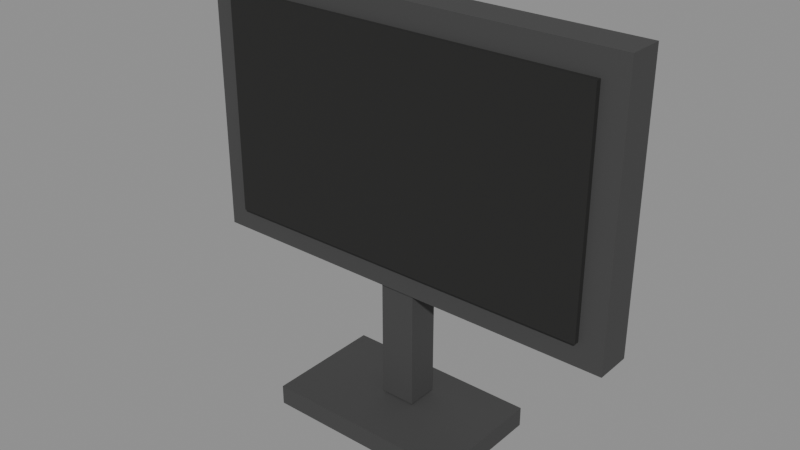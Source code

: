 # Source: source.blend  (saved by Blender 5.2.45; exported with 4.5.12 LTS)
import bpy
from mathutils import Matrix  # noqa: F401  (used for matrix-valued properties, if any)

bpy.ops.wm.read_factory_settings(use_empty=True)
scene = bpy.context.scene
scene.name = 'Scene'

# ---- images (referenced by path relative to the original .blend; pixels are not part of the script)
import os
ASSET_DIR = os.environ.get("B2B_ASSET_DIR", "")  # directory of the original .blend (textures are referenced by path, not embedded)
HERE = os.path.dirname(os.path.abspath(__file__))  # packed textures are extracted next to this script under _unpacked/

def load_image(name, relpath, width, height, colorspace="sRGB"):
    """Load a texture the original file referenced (path relative to the .blend, or extracted next to this script)."""
    p = next((c for c in (os.path.join(HERE, relpath), os.path.join(ASSET_DIR, relpath)) if relpath and os.path.exists(c)), "")
    if p:
        img = bpy.data.images.load(p, check_existing=True)
        img.name = name
    else:  # same state as the original file: an image datablock whose file is absent (Cycles renders it pink)
        img = bpy.data.images.new(name, width, height)
        img.source = "FILE"
        img.filepath = "//" + (relpath or name)
    img.colorspace_settings.name = colorspace
    return img
img_palette_png = load_image('palette.png', '_unpacked/palette.cadebe72.png', 2508, 2508, 'sRGB')

# ---- materials (node trees are filled in below, after node groups)
mat_sharedpalette_v001 = bpy.data.materials.new('SharedPalette_v001')

# ---- material node trees
mat_sharedpalette_v001.use_nodes = True; mat_sharedpalette_v001.node_tree.nodes.clear()
_N = mat_sharedpalette_v001.node_tree.nodes; _L = mat_sharedpalette_v001.node_tree.links
n0 = _N.new('ShaderNodeBsdfPrincipled'); n0.name = 'Principled BSDF'; n0.location = (-200, 100)
n0.inputs[2].default_value = 0.8
n0.inputs[10].default_value = 0.005
n1 = _N.new('ShaderNodeOutputMaterial'); n1.name = 'Material Output'; n1.location = (200, 100)
n2 = _N.new('ShaderNodeTexImage'); n2.name = 'Image Texture'; n2.location = (0, 0)
n2.image = img_palette_png
n2.interpolation = 'Closest'
_L.new(n0.outputs[0], n1.inputs[0])
_L.new(n2.outputs[0], n0.inputs[0])
n1.is_active_output = True

# ---- meshes
me_cube = bpy.data.meshes.new('Cube')
me_cube.from_pydata([(-0.27, -0.0225, -0.17), (-0.27, -0.0225, 0.17), (-0.27, 0.0225, -0.17), (-0.27, 0.0225, 0.17), (0.27, -0.0225, -0.17), (0.27, -0.0225, 0.17), (0.27, 0.0225, -0.17), (0.27, 0.0225, 0.17), (-0.24, -0.029, -0.14), (-0.24, -0.029, 0.14), (-0.24, -0.021, -0.14), (-0.24, -0.021, 0.14), (0.24, -0.029, -0.14), (0.24, -0.029, 0.14), (0.24, -0.021, -0.14), (0.24, -0.021, 0.14), (-0.0225, -0.02, -0.32), (-0.0225, -0.02, -0.14), (-0.0225, 0.02, -0.32), (-0.0225, 0.02, -0.14), (0.0225, -0.02, -0.32), (0.0225, -0.02, -0.14), (0.0225, 0.02, -0.32), (0.0225, 0.02, -0.14), (-0.125, -0.09, -0.3475), (-0.125, -0.09, -0.3225), (-0.125, 0.06, -0.3475), (-0.125, 0.06, -0.3225), (0.125, -0.09, -0.3475), (0.125, -0.09, -0.3225), (0.125, 0.06, -0.3475), (0.125, 0.06, -0.3225)], [], [(1, 2, 0), (3, 6, 2), (7, 4, 6), (5, 0, 4), (6, 0, 2), (3, 5, 7), (9, 10, 8), (11, 14, 10), (15, 12, 14), (13, 8, 12), (14, 8, 10), (11, 13, 15), (17, 18, 16), (19, 22, 18), (23, 20, 22), (21, 16, 20), (22, 16, 18), (19, 21, 23), (25, 26, 24), (27, 30, 26), (31, 28, 30), (29, 24, 28), (30, 24, 26), (27, 29, 31), (1, 3, 2), (3, 7, 6), (7, 5, 4), (5, 1, 0), (6, 4, 0), (3, 1, 5), (9, 11, 10), (11, 15, 14), (15, 13, 12), (13, 9, 8), (14, 12, 8), (11, 9, 13), (17, 19, 18), (19, 23, 22), (23, 21, 20), (21, 17, 16), (22, 20, 16), (19, 17, 21), (25, 27, 26), (27, 31, 30), (31, 29, 28), (29, 25, 24), (30, 28, 24), (27, 25, 29)])
_uv = me_cube.uv_layers.new(name='UVMap')
_uv.uv.foreach_set('vector', [0.3906, 0.5154, 0.3906, 0.5154, 0.3906, 0.5154, 0.3906, 0.5154, 0.3906, 0.5154, 0.3906, 0.5154, 0.3906, 0.5154, 0.3906, 0.5154, 0.3906, 0.5154, 0.3906, 0.5154, 0.3906, 0.5154, 0.3906, 0.5154, 0.3906, 0.5154, 0.3906, 0.5154, 0.3906, 0.5154, 0.3906, 0.5154, 0.3906, 0.5154, 0.3906, 0.5154, 0.4531, 0.5154, 0.4531, 0.5154, 0.4531, 0.5154, 0.4531, 0.5154, 0.4531, 0.5154, 0.4531, 0.5154, 0.4531, 0.5154, 0.4531, 0.5154, 0.4531, 0.5154, 0.4531, 0.5154, 0.4531, 0.5154, 0.4531, 0.5154, 0.4531, 0.5154, 0.4531, 0.5154, 0.4531, 0.5154, 0.4531, 0.5154, 0.4531, 0.5154, 0.4531, 0.5154, 0.3906, 0.5154, 0.3906, 0.5154, 0.3906, 0.5154, 0.3906, 0.5154, 0.3906, 0.5154, 0.3906, 0.5154, 0.3906, 0.5154, 0.3906, 0.5154, 0.3906, 0.5154, 0.3906, 0.5154, 0.3906, 0.5154, 0.3906, 0.5154, 0.3906, 0.5154, 0.3906, 0.5154, 0.3906, 0.5154, 0.3906, 0.5154, 0.3906, 0.5154, 0.3906, 0.5154, 0.3906, 0.5154, 0.3906, 0.5154, 0.3906, 0.5154, 0.3906, 0.5154, 0.3906, 0.5154, 0.3906, 0.5154, 0.3906, 0.5154, 0.3906, 0.5154, 0.3906, 0.5154, 0.3906, 0.5154, 0.3906, 0.5154, 0.3906, 0.5154, 0.3906, 0.5154, 0.3906, 0.5154, 0.3906, 0.5154, 0.3906, 0.5154, 0.3906, 0.5154, 0.3906, 0.5154, 0.3906, 0.5154, 0.3906, 0.5154, 0.3906, 0.5154, 0.3906, 0.5154, 0.3906, 0.5154, 0.3906, 0.5154, 0.3906, 0.5154, 0.3906, 0.5154, 0.3906, 0.5154, 0.3906, 0.5154, 0.3906, 0.5154, 0.3906, 0.5154, 0.3906, 0.5154, 0.3906, 0.5154, 0.3906, 0.5154, 0.3906, 0.5154, 0.3906, 0.5154, 0.3906, 0.5154, 0.4531, 0.5154, 0.4531, 0.5154, 0.4531, 0.5154, 0.4531, 0.5154, 0.4531, 0.5154, 0.4531, 0.5154, 0.4531, 0.5154, 0.4531, 0.5154, 0.4531, 0.5154, 0.4531, 0.5154, 0.4531, 0.5154, 0.4531, 0.5154, 0.4531, 0.5154, 0.4531, 0.5154, 0.4531, 0.5154, 0.4531, 0.5154, 0.4531, 0.5154, 0.4531, 0.5154, 0.3906, 0.5154, 0.3906, 0.5154, 0.3906, 0.5154, 0.3906, 0.5154, 0.3906, 0.5154, 0.3906, 0.5154, 0.3906, 0.5154, 0.3906, 0.5154, 0.3906, 0.5154, 0.3906, 0.5154, 0.3906, 0.5154, 0.3906, 0.5154, 0.3906, 0.5154, 0.3906, 0.5154, 0.3906, 0.5154, 0.3906, 0.5154, 0.3906, 0.5154, 0.3906, 0.5154, 0.3906, 0.5154, 0.3906, 0.5154, 0.3906, 0.5154, 0.3906, 0.5154, 0.3906, 0.5154, 0.3906, 0.5154, 0.3906, 0.5154, 0.3906, 0.5154, 0.3906, 0.5154, 0.3906, 0.5154, 0.3906, 0.5154, 0.3906, 0.5154, 0.3906, 0.5154, 0.3906, 0.5154, 0.3906, 0.5154, 0.3906, 0.5154, 0.3906, 0.5154, 0.3906, 0.5154])
me_cube.materials.append(mat_sharedpalette_v001)
me_cube.update()

# ---- objects
ob_frame = bpy.data.objects.new('Frame', me_cube)

# ---- transforms, parenting, visibility, modifiers, constraints
ob_frame.location = (0.0, 0.0, 0.39)

# ---- collection membership
scene.collection.objects.link(ob_frame)

# ---- scene / render settings (as saved in the file)
scene.frame_start = 1; scene.frame_end = 250; scene.frame_set(1)
scene.render.engine = 'BLENDER_EEVEE_NEXT'
scene.render.bake_bias = 0.0
scene.render.bake_samples = 0
scene.render.compositor_device = 'GPU'
scene.eevee.use_volume_custom_range = False
scene.eevee.fast_gi_thickness_near = 0.1
scene.eevee.fast_gi_thickness_far = 0.0
scene.eevee.ray_tracing_options.screen_trace_thickness = 0.1
bpy.context.view_layer.update()

# ---- added for rendering (the .blend has no active camera and no usable light): camera, sun + grey world if the file has none
cam_auto = bpy.data.cameras.new('AutoCamera')
cam_auto.lens = 50.0
cam_auto.sensor_width = 36.0
cam_auto.clip_end = 1000.0
ob_auto_camera = bpy.data.objects.new('AutoCamera', cam_auto)
scene.collection.objects.link(ob_auto_camera)
ob_auto_camera.location = (0.705787, -0.861944, 0.86588)
ob_auto_camera.rotation_euler = (1.09748, -7.21219e-08, 0.694738)
scene.camera = ob_auto_camera
light_auto_sun = bpy.data.lights.new('AutoSun', 'SUN')
light_auto_sun.energy = 3.0
light_auto_sun.angle = 0.0523599
ob_auto_sun = bpy.data.objects.new('AutoSun', light_auto_sun)
scene.collection.objects.link(ob_auto_sun)
ob_auto_sun.rotation_euler = (0.872665, 0.174533, 0.523599)
if scene.world is None:
    world_auto = bpy.data.worlds.new('AutoWorld')
    world_auto.color = (0.3, 0.3, 0.3)
    scene.world = world_auto
bpy.context.view_layer.update()
